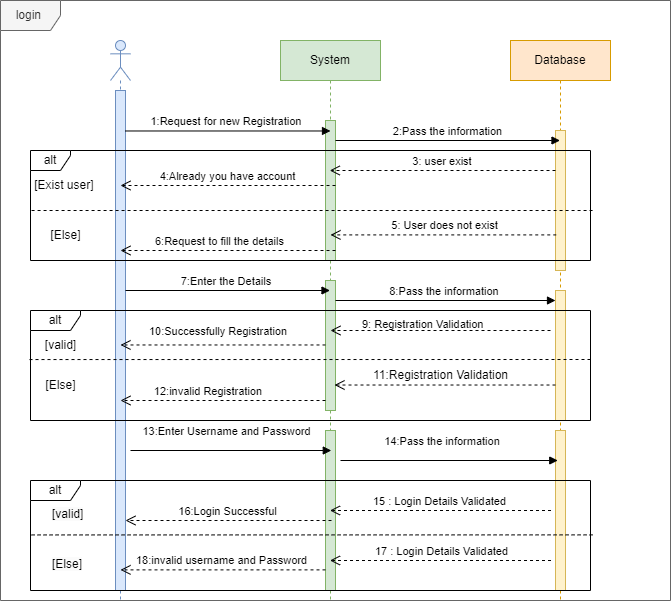

The diagram above was exported from draw.io. Its source (the exported page's mxGraphModel, read from the mxfile embedded in the PNG):
<mxGraphModel dx="3374" dy="1114" grid="1" gridSize="10" guides="1" tooltips="1" connect="1" arrows="1" fold="1" page="1" pageScale="1" pageWidth="850" pageHeight="1100" math="0" shadow="0">
  <root>
    <mxCell id="0" />
    <mxCell id="1" parent="0" />
    <mxCell id="GVmLxzjnOK_NIzi97OXE-88" value="login&amp;nbsp;" style="shape=umlFrame;whiteSpace=wrap;html=1;pointerEvents=0;fillColor=#f5f5f5;strokeColor=#666666;fontColor=#333333;" vertex="1" parent="1">
      <mxGeometry x="-150" y="760" width="670" height="600" as="geometry" />
    </mxCell>
    <mxCell id="GVmLxzjnOK_NIzi97OXE-89" value="" style="shape=umlLifeline;perimeter=lifelinePerimeter;whiteSpace=wrap;html=1;container=1;dropTarget=0;collapsible=0;recursiveResize=0;outlineConnect=0;portConstraint=eastwest;newEdgeStyle={&quot;curved&quot;:0,&quot;rounded&quot;:0};participant=umlActor;fillColor=#dae8fc;strokeColor=#6c8ebf;" vertex="1" parent="1">
      <mxGeometry x="-40" y="800" width="20" height="560" as="geometry" />
    </mxCell>
    <mxCell id="GVmLxzjnOK_NIzi97OXE-116" value="" style="html=1;points=[[0,0,0,0,5],[0,1,0,0,-5],[1,0,0,0,5],[1,1,0,0,-5]];perimeter=orthogonalPerimeter;outlineConnect=0;targetShapes=umlLifeline;portConstraint=eastwest;newEdgeStyle={&quot;curved&quot;:0,&quot;rounded&quot;:0};fillColor=#dae8fc;strokeColor=#6c8ebf;" vertex="1" parent="GVmLxzjnOK_NIzi97OXE-89">
      <mxGeometry x="5" y="50" width="10" height="500" as="geometry" />
    </mxCell>
    <mxCell id="GVmLxzjnOK_NIzi97OXE-90" value="System" style="shape=umlLifeline;perimeter=lifelinePerimeter;whiteSpace=wrap;html=1;container=1;dropTarget=0;collapsible=0;recursiveResize=0;outlineConnect=0;portConstraint=eastwest;newEdgeStyle={&quot;curved&quot;:0,&quot;rounded&quot;:0};fillColor=#d5e8d4;strokeColor=#82b366;" vertex="1" parent="1">
      <mxGeometry x="130" y="800" width="100" height="560" as="geometry" />
    </mxCell>
    <mxCell id="GVmLxzjnOK_NIzi97OXE-91" value="" style="html=1;points=[[0,0,0,0,5],[0,1,0,0,-5],[1,0,0,0,5],[1,1,0,0,-5]];perimeter=orthogonalPerimeter;outlineConnect=0;targetShapes=umlLifeline;portConstraint=eastwest;newEdgeStyle={&quot;curved&quot;:0,&quot;rounded&quot;:0};fillColor=#d5e8d4;strokeColor=#82b366;" vertex="1" parent="GVmLxzjnOK_NIzi97OXE-90">
      <mxGeometry x="45" y="80" width="10" height="140" as="geometry" />
    </mxCell>
    <mxCell id="GVmLxzjnOK_NIzi97OXE-92" value="" style="html=1;points=[[0,0,0,0,5],[0,1,0,0,-5],[1,0,0,0,5],[1,1,0,0,-5]];perimeter=orthogonalPerimeter;outlineConnect=0;targetShapes=umlLifeline;portConstraint=eastwest;newEdgeStyle={&quot;curved&quot;:0,&quot;rounded&quot;:0};fillColor=#d5e8d4;strokeColor=#82b366;" vertex="1" parent="GVmLxzjnOK_NIzi97OXE-90">
      <mxGeometry x="45" y="240" width="10" height="130" as="geometry" />
    </mxCell>
    <mxCell id="GVmLxzjnOK_NIzi97OXE-93" value="" style="html=1;points=[[0,0,0,0,5],[0,1,0,0,-5],[1,0,0,0,5],[1,1,0,0,-5]];perimeter=orthogonalPerimeter;outlineConnect=0;targetShapes=umlLifeline;portConstraint=eastwest;newEdgeStyle={&quot;curved&quot;:0,&quot;rounded&quot;:0};fillColor=#d5e8d4;strokeColor=#82b366;" vertex="1" parent="GVmLxzjnOK_NIzi97OXE-90">
      <mxGeometry x="45" y="390" width="10" height="160" as="geometry" />
    </mxCell>
    <mxCell id="GVmLxzjnOK_NIzi97OXE-94" value="Database" style="shape=umlLifeline;perimeter=lifelinePerimeter;whiteSpace=wrap;html=1;container=1;dropTarget=0;collapsible=0;recursiveResize=0;outlineConnect=0;portConstraint=eastwest;newEdgeStyle={&quot;curved&quot;:0,&quot;rounded&quot;:0};fillColor=#ffe6cc;strokeColor=#d79b00;" vertex="1" parent="1">
      <mxGeometry x="360" y="800" width="100" height="560" as="geometry" />
    </mxCell>
    <mxCell id="GVmLxzjnOK_NIzi97OXE-95" value="" style="html=1;points=[[0,0,0,0,5],[0,1,0,0,-5],[1,0,0,0,5],[1,1,0,0,-5]];perimeter=orthogonalPerimeter;outlineConnect=0;targetShapes=umlLifeline;portConstraint=eastwest;newEdgeStyle={&quot;curved&quot;:0,&quot;rounded&quot;:0};fillColor=#fff2cc;strokeColor=#d6b656;" vertex="1" parent="GVmLxzjnOK_NIzi97OXE-94">
      <mxGeometry x="45" y="90" width="10" height="140" as="geometry" />
    </mxCell>
    <mxCell id="GVmLxzjnOK_NIzi97OXE-96" value="" style="html=1;points=[[0,0,0,0,5],[0,1,0,0,-5],[1,0,0,0,5],[1,1,0,0,-5]];perimeter=orthogonalPerimeter;outlineConnect=0;targetShapes=umlLifeline;portConstraint=eastwest;newEdgeStyle={&quot;curved&quot;:0,&quot;rounded&quot;:0};fillColor=#fff2cc;strokeColor=#d6b656;" vertex="1" parent="GVmLxzjnOK_NIzi97OXE-94">
      <mxGeometry x="45" y="250" width="10" height="130" as="geometry" />
    </mxCell>
    <mxCell id="GVmLxzjnOK_NIzi97OXE-97" value="" style="html=1;points=[[0,0,0,0,5],[0,1,0,0,-5],[1,0,0,0,5],[1,1,0,0,-5]];perimeter=orthogonalPerimeter;outlineConnect=0;targetShapes=umlLifeline;portConstraint=eastwest;newEdgeStyle={&quot;curved&quot;:0,&quot;rounded&quot;:0};fillColor=#fff2cc;strokeColor=#d6b656;" vertex="1" parent="GVmLxzjnOK_NIzi97OXE-94">
      <mxGeometry x="45" y="390" width="10" height="160" as="geometry" />
    </mxCell>
    <mxCell id="GVmLxzjnOK_NIzi97OXE-98" value="2:Pass the information" style="html=1;verticalAlign=bottom;endArrow=block;curved=0;rounded=0;" edge="1" parent="1" target="GVmLxzjnOK_NIzi97OXE-94">
      <mxGeometry width="80" relative="1" as="geometry">
        <mxPoint x="185" y="900" as="sourcePoint" />
        <mxPoint x="359.4999999999998" y="900" as="targetPoint" />
      </mxGeometry>
    </mxCell>
    <mxCell id="GVmLxzjnOK_NIzi97OXE-99" value="3: user exist&amp;nbsp;" style="html=1;verticalAlign=bottom;endArrow=open;dashed=1;endSize=8;curved=0;rounded=0;" edge="1" parent="1">
      <mxGeometry x="-0.0003" relative="1" as="geometry">
        <mxPoint x="405.0000000000002" y="930.0000000000002" as="sourcePoint" />
        <mxPoint x="179.25000000000023" y="930.0000000000002" as="targetPoint" />
        <mxPoint as="offset" />
      </mxGeometry>
    </mxCell>
    <mxCell id="GVmLxzjnOK_NIzi97OXE-101" value="4:Already you have account" style="html=1;verticalAlign=bottom;endArrow=open;dashed=1;endSize=8;curved=0;rounded=0;" edge="1" parent="1">
      <mxGeometry x="0.0011" relative="1" as="geometry">
        <mxPoint x="185" y="945" as="sourcePoint" />
        <mxPoint x="-30" y="945" as="targetPoint" />
        <mxPoint as="offset" />
      </mxGeometry>
    </mxCell>
    <mxCell id="GVmLxzjnOK_NIzi97OXE-102" value="6:Request to fill the details" style="html=1;verticalAlign=bottom;endArrow=open;dashed=1;endSize=8;curved=0;rounded=0;" edge="1" parent="1">
      <mxGeometry x="0.0698" relative="1" as="geometry">
        <mxPoint x="185" y="1010" as="sourcePoint" />
        <mxPoint x="-30" y="1010" as="targetPoint" />
        <mxPoint as="offset" />
      </mxGeometry>
    </mxCell>
    <mxCell id="GVmLxzjnOK_NIzi97OXE-103" value="7:Enter the Details&amp;nbsp;" style="html=1;verticalAlign=bottom;endArrow=block;curved=0;rounded=0;" edge="1" parent="1" source="GVmLxzjnOK_NIzi97OXE-116">
      <mxGeometry width="80" relative="1" as="geometry">
        <mxPoint x="-30" y="1050" as="sourcePoint" />
        <mxPoint x="179.5" y="1050" as="targetPoint" />
      </mxGeometry>
    </mxCell>
    <mxCell id="GVmLxzjnOK_NIzi97OXE-104" value="8:Pass the information&amp;nbsp;" style="html=1;verticalAlign=bottom;endArrow=block;curved=0;rounded=0;" edge="1" parent="1" source="GVmLxzjnOK_NIzi97OXE-92">
      <mxGeometry width="80" relative="1" as="geometry">
        <mxPoint x="200" y="1060" as="sourcePoint" />
        <mxPoint x="405" y="1060" as="targetPoint" />
      </mxGeometry>
    </mxCell>
    <mxCell id="GVmLxzjnOK_NIzi97OXE-105" value="" style="html=1;verticalAlign=bottom;endArrow=open;dashed=1;endSize=8;curved=0;rounded=0;" edge="1" parent="1">
      <mxGeometry x="0.1364" y="240" relative="1" as="geometry">
        <mxPoint x="400" y="1090" as="sourcePoint" />
        <mxPoint x="180" y="1090" as="targetPoint" />
        <mxPoint as="offset" />
      </mxGeometry>
    </mxCell>
    <mxCell id="GVmLxzjnOK_NIzi97OXE-107" value="" style="html=1;verticalAlign=bottom;endArrow=open;dashed=1;endSize=8;curved=0;rounded=0;" edge="1" parent="1">
      <mxGeometry x="0.4932" y="225" relative="1" as="geometry">
        <mxPoint x="405" y="1144.52" as="sourcePoint" />
        <mxPoint x="184" y="1144.52" as="targetPoint" />
        <mxPoint as="offset" />
      </mxGeometry>
    </mxCell>
    <mxCell id="GVmLxzjnOK_NIzi97OXE-108" value="10:Successfully Registration&amp;nbsp;" style="html=1;verticalAlign=bottom;endArrow=open;dashed=1;endSize=8;curved=0;rounded=0;" edge="1" parent="1" source="GVmLxzjnOK_NIzi97OXE-92">
      <mxGeometry x="0.0244" y="-4" relative="1" as="geometry">
        <mxPoint x="170" y="1104" as="sourcePoint" />
        <mxPoint x="-30" y="1104.47" as="targetPoint" />
        <mxPoint as="offset" />
      </mxGeometry>
    </mxCell>
    <mxCell id="GVmLxzjnOK_NIzi97OXE-109" value="1:Request for new Registration&amp;nbsp;" style="html=1;verticalAlign=bottom;endArrow=block;curved=0;rounded=0;" edge="1" parent="1" source="GVmLxzjnOK_NIzi97OXE-116">
      <mxGeometry width="80" relative="1" as="geometry">
        <mxPoint x="-30" y="890" as="sourcePoint" />
        <mxPoint x="180" y="890.48" as="targetPoint" />
      </mxGeometry>
    </mxCell>
    <mxCell id="GVmLxzjnOK_NIzi97OXE-110" value="13:Enter Username and Password" style="html=1;verticalAlign=bottom;endArrow=block;curved=0;rounded=0;entryX=0.079;entryY=0.302;entryDx=0;entryDy=0;entryPerimeter=0;" edge="1" parent="1">
      <mxGeometry x="-0.0453" y="10" width="80" relative="1" as="geometry">
        <mxPoint x="-20" y="1210" as="sourcePoint" />
        <mxPoint x="180.78999999999996" y="1210" as="targetPoint" />
        <mxPoint as="offset" />
      </mxGeometry>
    </mxCell>
    <mxCell id="GVmLxzjnOK_NIzi97OXE-111" value="14:Pass the information&amp;nbsp;" style="html=1;verticalAlign=bottom;endArrow=block;curved=0;rounded=0;entryX=-0.275;entryY=0.398;entryDx=0;entryDy=0;entryPerimeter=0;" edge="1" parent="1">
      <mxGeometry x="-0.045" y="10" width="80" relative="1" as="geometry">
        <mxPoint x="190" y="1220" as="sourcePoint" />
        <mxPoint x="407.25" y="1220" as="targetPoint" />
        <mxPoint x="-1" as="offset" />
      </mxGeometry>
    </mxCell>
    <mxCell id="GVmLxzjnOK_NIzi97OXE-113" value="16:Login Successful" style="html=1;verticalAlign=bottom;endArrow=open;dashed=1;endSize=8;curved=0;rounded=0;" edge="1" parent="1">
      <mxGeometry x="0.0002" relative="1" as="geometry">
        <mxPoint x="181" y="1280" as="sourcePoint" />
        <mxPoint x="-25" y="1280" as="targetPoint" />
        <mxPoint as="offset" />
      </mxGeometry>
    </mxCell>
    <mxCell id="GVmLxzjnOK_NIzi97OXE-114" value="17 : Login Details Validated" style="html=1;verticalAlign=bottom;endArrow=open;dashed=1;endSize=8;curved=0;rounded=0;" edge="1" parent="1">
      <mxGeometry x="0.0008" relative="1" as="geometry">
        <mxPoint x="400.5" y="1320" as="sourcePoint" />
        <mxPoint x="179.5" y="1320" as="targetPoint" />
        <mxPoint as="offset" />
      </mxGeometry>
    </mxCell>
    <mxCell id="GVmLxzjnOK_NIzi97OXE-115" value="15 : Login Details Validated" style="html=1;verticalAlign=bottom;endArrow=open;dashed=1;endSize=8;curved=0;rounded=0;" edge="1" parent="1">
      <mxGeometry x="0.0098" relative="1" as="geometry">
        <mxPoint x="400.5" y="1270" as="sourcePoint" />
        <mxPoint x="179.5" y="1270" as="targetPoint" />
        <mxPoint as="offset" />
      </mxGeometry>
    </mxCell>
    <mxCell id="GVmLxzjnOK_NIzi97OXE-117" value="alt" style="shape=umlFrame;whiteSpace=wrap;html=1;pointerEvents=0;width=40;height=20;" vertex="1" parent="1">
      <mxGeometry x="-120" y="910" width="560" height="110" as="geometry" />
    </mxCell>
    <mxCell id="GVmLxzjnOK_NIzi97OXE-118" value="[Exist user]&amp;nbsp;" style="text;html=1;align=center;verticalAlign=middle;resizable=0;points=[];autosize=1;strokeColor=none;fillColor=none;" vertex="1" parent="1">
      <mxGeometry x="-130" y="930" width="90" height="30" as="geometry" />
    </mxCell>
    <mxCell id="GVmLxzjnOK_NIzi97OXE-119" value="" style="html=1;verticalAlign=bottom;endArrow=none;dashed=1;curved=0;rounded=0;strokeWidth=1;startArrow=none;startFill=0;endFill=0;" edge="1" parent="1">
      <mxGeometry relative="1" as="geometry">
        <mxPoint x="442.07" y="970" as="sourcePoint" />
        <mxPoint x="-120" y="970" as="targetPoint" />
      </mxGeometry>
    </mxCell>
    <mxCell id="GVmLxzjnOK_NIzi97OXE-120" value="[Else]" style="text;html=1;align=center;verticalAlign=middle;resizable=0;points=[];autosize=1;strokeColor=none;fillColor=none;" vertex="1" parent="1">
      <mxGeometry x="-110" y="980" width="50" height="30" as="geometry" />
    </mxCell>
    <mxCell id="GVmLxzjnOK_NIzi97OXE-121" value="5: User does not exist" style="html=1;verticalAlign=bottom;endArrow=open;dashed=1;endSize=8;curved=0;rounded=0;" edge="1" parent="1">
      <mxGeometry x="-0.0003" relative="1" as="geometry">
        <mxPoint x="405.7500000000002" y="994.4100000000002" as="sourcePoint" />
        <mxPoint x="180.00000000000023" y="994.4100000000002" as="targetPoint" />
        <mxPoint as="offset" />
      </mxGeometry>
    </mxCell>
    <mxCell id="GVmLxzjnOK_NIzi97OXE-124" value="alt" style="shape=umlFrame;whiteSpace=wrap;html=1;pointerEvents=0;width=50;height=20;" vertex="1" parent="1">
      <mxGeometry x="-120" y="1070" width="560" height="110" as="geometry" />
    </mxCell>
    <mxCell id="GVmLxzjnOK_NIzi97OXE-125" value="[valid]" style="text;html=1;align=center;verticalAlign=middle;resizable=0;points=[];autosize=1;strokeColor=none;fillColor=none;" vertex="1" parent="1">
      <mxGeometry x="-115" y="1090" width="50" height="30" as="geometry" />
    </mxCell>
    <mxCell id="GVmLxzjnOK_NIzi97OXE-126" value="" style="html=1;verticalAlign=bottom;endArrow=none;dashed=1;curved=0;rounded=0;strokeWidth=1;startArrow=none;startFill=0;endFill=0;" edge="1" parent="1">
      <mxGeometry relative="1" as="geometry">
        <mxPoint x="440" y="1119" as="sourcePoint" />
        <mxPoint x="-122.07" y="1119.0500000000002" as="targetPoint" />
      </mxGeometry>
    </mxCell>
    <mxCell id="GVmLxzjnOK_NIzi97OXE-127" value="[Else]" style="text;html=1;align=center;verticalAlign=middle;resizable=0;points=[];autosize=1;strokeColor=none;fillColor=none;" vertex="1" parent="1">
      <mxGeometry x="-115" y="1130" width="50" height="30" as="geometry" />
    </mxCell>
    <mxCell id="GVmLxzjnOK_NIzi97OXE-128" value="&lt;span style=&quot;color: rgb(0, 0, 0); font-family: Helvetica; font-size: 11px; font-style: normal; font-variant-ligatures: normal; font-variant-caps: normal; font-weight: 400; letter-spacing: normal; orphans: 2; text-align: center; text-indent: 0px; text-transform: none; widows: 2; word-spacing: 0px; -webkit-text-stroke-width: 0px; white-space: nowrap; background-color: rgb(255, 255, 255); text-decoration-thickness: initial; text-decoration-style: initial; text-decoration-color: initial; display: inline !important; float: none;&quot;&gt;9: Registration Validation&lt;/span&gt;" style="text;whiteSpace=wrap;html=1;" vertex="1" parent="1">
      <mxGeometry x="210" y="1070" width="200" height="40" as="geometry" />
    </mxCell>
    <mxCell id="GVmLxzjnOK_NIzi97OXE-129" value="11:Registration Validation" style="text;html=1;align=center;verticalAlign=middle;resizable=0;points=[];autosize=1;strokeColor=none;fillColor=none;" vertex="1" parent="1">
      <mxGeometry x="210" y="1120" width="160" height="30" as="geometry" />
    </mxCell>
    <mxCell id="GVmLxzjnOK_NIzi97OXE-131" value="12:invalid Registration&amp;nbsp;" style="html=1;verticalAlign=bottom;endArrow=open;dashed=1;endSize=8;curved=0;rounded=0;" edge="1" parent="1" source="GVmLxzjnOK_NIzi97OXE-92">
      <mxGeometry x="0.122" relative="1" as="geometry">
        <mxPoint x="170" y="1160" as="sourcePoint" />
        <mxPoint x="-30" y="1160" as="targetPoint" />
        <mxPoint as="offset" />
      </mxGeometry>
    </mxCell>
    <mxCell id="GVmLxzjnOK_NIzi97OXE-132" value="alt" style="shape=umlFrame;whiteSpace=wrap;html=1;pointerEvents=0;width=50;height=20;" vertex="1" parent="1">
      <mxGeometry x="-120" y="1240" width="560" height="110" as="geometry" />
    </mxCell>
    <mxCell id="GVmLxzjnOK_NIzi97OXE-133" value="18:invalid username and Password" style="html=1;verticalAlign=bottom;endArrow=open;dashed=1;endSize=8;curved=0;rounded=0;" edge="1" parent="1">
      <mxGeometry x="0.0146" relative="1" as="geometry">
        <mxPoint x="175.00000000000023" y="1329.38" as="sourcePoint" />
        <mxPoint x="-30" y="1329.38" as="targetPoint" />
        <mxPoint as="offset" />
      </mxGeometry>
    </mxCell>
    <mxCell id="GVmLxzjnOK_NIzi97OXE-134" value="" style="html=1;verticalAlign=bottom;endArrow=none;dashed=1;curved=0;rounded=0;strokeWidth=1;startArrow=none;startFill=0;endFill=0;" edge="1" parent="1">
      <mxGeometry relative="1" as="geometry">
        <mxPoint x="442.07" y="1294.38" as="sourcePoint" />
        <mxPoint x="-120" y="1294.4300000000003" as="targetPoint" />
      </mxGeometry>
    </mxCell>
    <mxCell id="GVmLxzjnOK_NIzi97OXE-135" value="&lt;span style=&quot;color: rgb(0, 0, 0); font-family: Helvetica; font-size: 12px; font-style: normal; font-variant-ligatures: normal; font-variant-caps: normal; font-weight: 400; letter-spacing: normal; orphans: 2; text-align: center; text-indent: 0px; text-transform: none; widows: 2; word-spacing: 0px; -webkit-text-stroke-width: 0px; white-space: nowrap; background-color: rgb(251, 251, 251); text-decoration-thickness: initial; text-decoration-style: initial; text-decoration-color: initial; display: inline !important; float: none;&quot;&gt;[valid]&lt;/span&gt;" style="text;whiteSpace=wrap;html=1;" vertex="1" parent="1">
      <mxGeometry x="-100" y="1260" width="60" height="40" as="geometry" />
    </mxCell>
    <mxCell id="GVmLxzjnOK_NIzi97OXE-136" value="&lt;span style=&quot;color: rgb(0, 0, 0); font-family: Helvetica; font-size: 12px; font-style: normal; font-variant-ligatures: normal; font-variant-caps: normal; font-weight: 400; letter-spacing: normal; orphans: 2; text-align: center; text-indent: 0px; text-transform: none; widows: 2; word-spacing: 0px; -webkit-text-stroke-width: 0px; white-space: nowrap; background-color: rgb(251, 251, 251); text-decoration-thickness: initial; text-decoration-style: initial; text-decoration-color: initial; display: inline !important; float: none;&quot;&gt;[Else]&lt;/span&gt;" style="text;whiteSpace=wrap;html=1;" vertex="1" parent="1">
      <mxGeometry x="-100" y="1310" width="60" height="40" as="geometry" />
    </mxCell>
  </root>
</mxGraphModel>